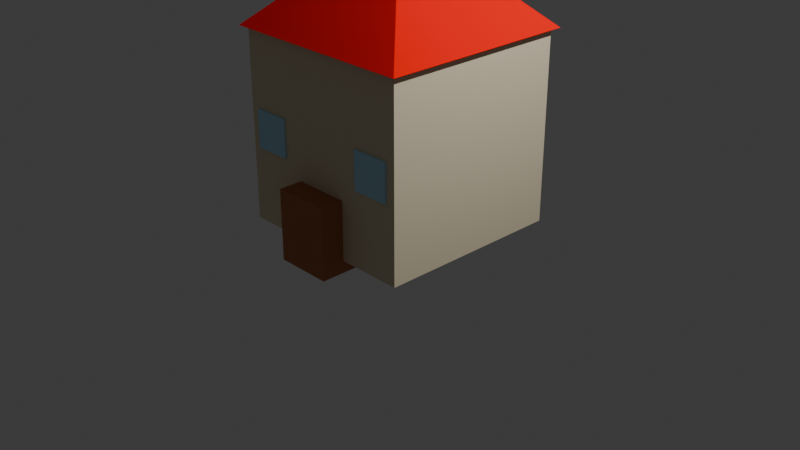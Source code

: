 # Source: house.blend  (saved by Blender 4.5.91; exported with 4.5.12 LTS)
import bpy
from mathutils import Matrix  # noqa: F401  (used for matrix-valued properties, if any)

bpy.ops.wm.read_factory_settings(use_empty=True)
scene = bpy.context.scene
scene.name = 'Scene'

# ---- collections
col_collection = bpy.data.collections.new('Collection'); scene.collection.children.link(col_collection)

# ---- materials (node trees are filled in below, after node groups)
mat_wallcolor = bpy.data.materials.new('WallColor')
mat_wallcolor.diffuse_color = (0.8, 0.7, 0.5, 1.0)
mat_redroofcolor = bpy.data.materials.new('RedRoofColor')
mat_redroofcolor.diffuse_color = (1.0, 0.0, 0.0, 1.0)
mat_doorcolor = bpy.data.materials.new('DoorColor')
mat_doorcolor.diffuse_color = (0.5, 0.2, 0.1, 1.0)
mat_windowcolor = bpy.data.materials.new('WindowColor')
mat_windowcolor.diffuse_color = (0.5, 0.8, 1.0, 1.0)

# ---- material node trees

# ---- world
world_world = bpy.data.worlds.new('World'); scene.world = world_world
world_world.use_nodes = True; world_world.node_tree.nodes.clear()
_N = world_world.node_tree.nodes; _L = world_world.node_tree.links
n0 = _N.new('ShaderNodeOutputWorld'); n0.name = 'World Output'; n0.location = (200, 100)
n1 = _N.new('ShaderNodeBackground'); n1.name = 'Background'; n1.location = (-200, 100)
n1.inputs[0].default_value = (0.05088, 0.05088, 0.05088, 1.0)
_L.new(n1.outputs[0], n0.inputs[0])
n0.is_active_output = True
world_world.color = (0.05088, 0.05088, 0.05088)
world_world.sun_shadow_jitter_overblur = 0.0

# ---- cameras
cam_camera = bpy.data.cameras.new('Camera')
cam_camera.clip_end = 100.0
cam_camera.ortho_scale = 7.314

# ---- lights
light_light = bpy.data.lights.new('Light', 'POINT')
light_light.energy = 1000.0
light_light.shadow_soft_size = 0.1

# ---- meshes
me_cube_001 = bpy.data.meshes.new('Cube.001')
me_cube_001.from_pydata([(-1.0, -1.0, -1.0), (-1.0, -1.0, 1.0), (-1.0, 1.0, -1.0), (-1.0, 1.0, 1.0), (1.0, -1.0, -1.0), (1.0, -1.0, 1.0), (1.0, 1.0, -1.0), (1.0, 1.0, 1.0)], [], [(0, 1, 3, 2), (2, 3, 7, 6), (6, 7, 5, 4), (4, 5, 1, 0), (2, 6, 4, 0), (7, 3, 1, 5)])
_uv = me_cube_001.uv_layers.new(name='UVMap')
_uv.uv.foreach_set('vector', [0.375, 0.0, 0.625, 0.0, 0.625, 0.25, 0.375, 0.25, 0.375, 0.25, 0.625, 0.25, 0.625, 0.5, 0.375, 0.5, 0.375, 0.5, 0.625, 0.5, 0.625, 0.75, 0.375, 0.75, 0.375, 0.75, 0.625, 0.75, 0.625, 1.0, 0.375, 1.0, 0.125, 0.5, 0.375, 0.5, 0.375, 0.75, 0.125, 0.75, 0.625, 0.5, 0.875, 0.5, 0.875, 0.75, 0.625, 0.75])
me_cube_001.materials.append(mat_wallcolor)
me_cube_001.update()
me_cone = bpy.data.meshes.new('Cone')
me_cone.from_pydata([(0.0, 1.5, -0.5), (1.5, 0.0, -0.5), (0.0, -1.5, -0.5), (-1.5, 0.0, -0.5), (0.0, 0.0, 0.5)], [], [(0, 4, 1), (1, 4, 2), (0, 1, 2, 3), (2, 4, 3), (3, 4, 0)])
_uv = me_cone.uv_layers.new(name='UVMap')
_uv.uv.foreach_set('vector', [0.25, 0.49, 0.25, 0.25, 0.49, 0.25, 0.49, 0.25, 0.25, 0.25, 0.25, 0.01, 0.75, 0.49, 0.99, 0.25, 0.75, 0.01, 0.51, 0.25, 0.25, 0.01, 0.25, 0.25, 0.01, 0.25, 0.01, 0.25, 0.25, 0.25, 0.25, 0.49])
me_cone.materials.append(mat_redroofcolor)
me_cone.update()
me_cube_002 = bpy.data.meshes.new('Cube.002')
me_cube_002.from_pydata([(-0.25, -0.25, -0.25), (-0.25, -0.25, 0.25), (-0.25, 0.25, -0.25), (-0.25, 0.25, 0.25), (0.25, -0.25, -0.25), (0.25, -0.25, 0.25), (0.25, 0.25, -0.25), (0.25, 0.25, 0.25)], [], [(0, 1, 3, 2), (2, 3, 7, 6), (6, 7, 5, 4), (4, 5, 1, 0), (2, 6, 4, 0), (7, 3, 1, 5)])
_uv = me_cube_002.uv_layers.new(name='UVMap')
_uv.uv.foreach_set('vector', [0.375, 0.0, 0.625, 0.0, 0.625, 0.25, 0.375, 0.25, 0.375, 0.25, 0.625, 0.25, 0.625, 0.5, 0.375, 0.5, 0.375, 0.5, 0.625, 0.5, 0.625, 0.75, 0.375, 0.75, 0.375, 0.75, 0.625, 0.75, 0.625, 1.0, 0.375, 1.0, 0.125, 0.5, 0.375, 0.5, 0.375, 0.75, 0.125, 0.75, 0.625, 0.5, 0.875, 0.5, 0.875, 0.75, 0.625, 0.75])
me_cube_002.materials.append(mat_doorcolor)
me_cube_002.update()
me_cube_003 = bpy.data.meshes.new('Cube.003')
me_cube_003.from_pydata([(-0.2, -0.2, -0.2), (-0.2, -0.2, 0.2), (-0.2, 0.2, -0.2), (-0.2, 0.2, 0.2), (0.2, -0.2, -0.2), (0.2, -0.2, 0.2), (0.2, 0.2, -0.2), (0.2, 0.2, 0.2)], [], [(0, 1, 3, 2), (2, 3, 7, 6), (6, 7, 5, 4), (4, 5, 1, 0), (2, 6, 4, 0), (7, 3, 1, 5)])
_uv = me_cube_003.uv_layers.new(name='UVMap')
_uv.uv.foreach_set('vector', [0.375, 0.0, 0.625, 0.0, 0.625, 0.25, 0.375, 0.25, 0.375, 0.25, 0.625, 0.25, 0.625, 0.5, 0.375, 0.5, 0.375, 0.5, 0.625, 0.5, 0.625, 0.75, 0.375, 0.75, 0.375, 0.75, 0.625, 0.75, 0.625, 1.0, 0.375, 1.0, 0.125, 0.5, 0.375, 0.5, 0.375, 0.75, 0.125, 0.75, 0.625, 0.5, 0.875, 0.5, 0.875, 0.75, 0.625, 0.75])
me_cube_003.materials.append(mat_windowcolor)
me_cube_003.update()
me_cube_004 = bpy.data.meshes.new('Cube.004')
me_cube_004.from_pydata([(-0.2, -0.2, -0.2), (-0.2, -0.2, 0.2), (-0.2, 0.2, -0.2), (-0.2, 0.2, 0.2), (0.2, -0.2, -0.2), (0.2, -0.2, 0.2), (0.2, 0.2, -0.2), (0.2, 0.2, 0.2)], [], [(0, 1, 3, 2), (2, 3, 7, 6), (6, 7, 5, 4), (4, 5, 1, 0), (2, 6, 4, 0), (7, 3, 1, 5)])
_uv = me_cube_004.uv_layers.new(name='UVMap')
_uv.uv.foreach_set('vector', [0.375, 0.0, 0.625, 0.0, 0.625, 0.25, 0.375, 0.25, 0.375, 0.25, 0.625, 0.25, 0.625, 0.5, 0.375, 0.5, 0.375, 0.5, 0.625, 0.5, 0.625, 0.75, 0.375, 0.75, 0.375, 0.75, 0.625, 0.75, 0.625, 1.0, 0.375, 1.0, 0.125, 0.5, 0.375, 0.5, 0.375, 0.75, 0.125, 0.75, 0.625, 0.5, 0.875, 0.5, 0.875, 0.75, 0.625, 0.75])
me_cube_004.materials.append(mat_windowcolor)
me_cube_004.update()

# ---- objects
ob_light = bpy.data.objects.new('Light', light_light)
ob_camera = bpy.data.objects.new('Camera', cam_camera)
ob_cube = bpy.data.objects.new('Cube', me_cube_001)
ob_cone = bpy.data.objects.new('Cone', me_cone)
ob_cube_001 = bpy.data.objects.new('Cube.001', me_cube_002)
ob_cube_002 = bpy.data.objects.new('Cube.002', me_cube_003)
ob_cube_003 = bpy.data.objects.new('Cube.003', me_cube_004)

# ---- transforms, parenting, visibility, modifiers, constraints
ob_light.location = (4.076, 1.005, 5.904)
ob_light.rotation_euler = (0.6503, 0.05522, 1.866)
ob_light.lock_rotations_4d = False
ob_light.empty_display_type = 'ARROWS'
ob_light.color = (0.0, 0.0, 0.0, 0.0)
ob_light.lineart.crease_threshold = 0.0
ob_camera.location = (7.359, -6.926, 4.958)
ob_camera.rotation_euler = (1.109, 0.0, 0.8149)
ob_camera.lock_rotations_4d = False
ob_camera.empty_display_type = 'ARROWS'
ob_camera.color = (0.0, 0.0, 0.0, 0.0)
ob_camera.display_type = 'WIRE'
ob_camera.lineart.crease_threshold = 0.0
ob_cube.location = (0.0, 0.0, 1.0)
ob_cone.location = (0.0, 0.0, 2.5)
ob_cone.rotation_euler = (0.0, 0.0, 0.7854)
ob_cube_001.location = (0.0, -1.0, 0.25)
ob_cube_001.scale = (1.2, 1.0, 1.5)
ob_cube_002.location = (-0.7, -1.0, 1.0)
ob_cube_002.scale = (1.0, 0.1, 1.0)
ob_cube_003.location = (0.7, -1.0, 1.0)
ob_cube_003.scale = (1.0, 0.1, 1.0)

# ---- collection membership
col_collection.objects.link(ob_light)
col_collection.objects.link(ob_camera)
col_collection.objects.link(ob_cube)
col_collection.objects.link(ob_cone)
col_collection.objects.link(ob_cube_001)
col_collection.objects.link(ob_cube_002)
col_collection.objects.link(ob_cube_003)

# ---- scene / render settings (as saved in the file)
scene.camera = ob_camera
scene.frame_start = 1; scene.frame_end = 250; scene.frame_set(1)
scene.render.engine = 'BLENDER_EEVEE_NEXT'
bpy.context.view_layer.update()
